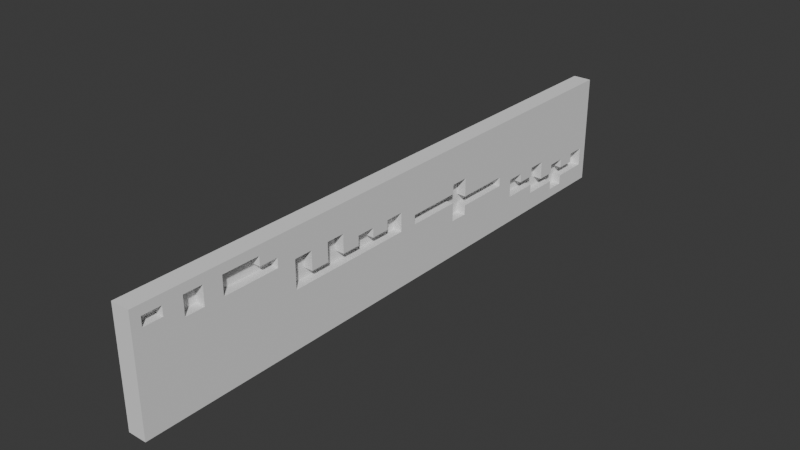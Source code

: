 # Source: untitled.blend  (saved by Blender 4.3.34; exported with 4.5.12 LTS)
import bpy
from mathutils import Matrix  # noqa: F401  (used for matrix-valued properties, if any)

bpy.ops.wm.read_factory_settings(use_empty=True)
scene = bpy.context.scene
scene.name = 'Scene'

# ---- world
world_world = bpy.data.worlds.new('World'); scene.world = world_world
world_world.use_nodes = True; world_world.node_tree.nodes.clear()
_N = world_world.node_tree.nodes; _L = world_world.node_tree.links
n0 = _N.new('ShaderNodeOutputWorld'); n0.name = 'World Output'; n0.location = (300, 300)
n1 = _N.new('ShaderNodeBackground'); n1.name = 'Background'; n1.location = (10, 300)
n1.inputs[0].default_value = (0.05088, 0.05088, 0.05088, 1.0)
_L.new(n1.outputs[0], n0.inputs[0])
n0.is_active_output = True
world_world.color = (0.05088, 0.05088, 0.05088)
world_world.sun_shadow_jitter_overblur = 0.0

# ---- meshes
me_cube = bpy.data.meshes.new('Cube')
me_cube.from_pydata([(-0.2, -16.0, 0.0), (-0.2, -16.0, 6.0), (-0.2, 16.0, 0.0), (-0.2, 16.0, 6.0), (0.3, -13.5, 4.5), (0.3, -13.5, 5.5), (0.3, 3.5, 3.0), (0.3, 3.5, 3.5), (0.3, 7.5, 3.0), (0.3, 7.5, 2.5), (0.3, -15.5, 5.0), (0.3, -15.5, 5.5), (0.3, 13.5, 2.0), (0.3, 13.5, 0.5), (0.3, 0.5, 3.5), (0.3, 0.5, 3.0), (0.3, 15.5, 2.0), (0.3, 15.5, 1.0), (0.3, 4.5, 4.0), (0.3, 4.5, 2.0), (0.3, 16.0, 6.0), (0.3, 16.0, 0.0), (0.3, 11.5, 2.5), (0.3, 14.5, 1.5), (0.3, 9.5, 2.5), (0.3, 12.5, 1.5), (0.3, 12.5, 1.0), (0.3, 8.5, 2.5), (0.3, 8.5, 1.5), (0.3, 10.5, 2.0), (0.3, 10.5, 1.5), (0.3, -16.0, 6.0), (0.3, -16.0, 0.0), (0.3, -11.5, 5.5), (0.3, -11.5, 4.5), (0.3, -8.5, 5.0), (0.3, -8.5, 4.5), (0.3, -14.5, 5.5), (0.3, -14.5, 5.0), (0.3, -6.5, 4.5), (0.3, -12.5, 5.5), (0.3, -12.5, 4.5), (0.3, -9.5, 5.5), (0.3, -9.5, 4.5), (0.3, -2.5, 4.0), (0.3, -7.5, 4.5), (0.3, -7.5, 3.0), (0.3, -1.5, 3.5), (0.3, -5.5, 3.5), (0.3, -0.5, 4.0), (0.3, -0.5, 3.0), (0.3, -3.5, 3.5), (0.3, -15.5, 6.0), (0.3, -15.5, -7.153e-07), (0.3, -14.5, 6.0), (0.3, -14.5, 0.0), (0.3, -12.5, 6.0), (0.3, -12.5, -4.172e-07), (0.3, -13.5, 6.0), (0.3, -13.5, -9.537e-07), (0.3, -9.5, 5.0), (0.3, -11.5, 6.0), (0.3, -11.5, 2.384e-07), (0.3, -9.5, 6.0), (0.3, -9.5, 9.537e-07), (0.3, -8.5, 6.0), (0.3, -8.5, 2.384e-07), (0.3, -7.5, 6.0), (0.3, -7.5, -2.384e-07), (0.3, -6.5, 3.5), (0.3, -6.5, 3.0), (0.3, -6.5, 6.0), (0.3, -6.5, -5.96e-07), (0.3, -5.5, 6.0), (0.3, -5.5, 0.0), (0.3, -4.5, 3.5), (0.3, -5.5, 4.5), (0.3, -5.5, 3.0), (0.3, -4.5, 4.5), (0.3, -4.5, 3.0), (0.3, -3.5, 4.0), (0.3, -3.5, 3.0), (0.3, -4.5, 6.0), (0.3, -4.5, 2.384e-07), (0.3, -3.5, 6.0), (0.3, -3.5, 5.96e-07), (0.3, -2.5, 3.5), (0.3, -2.5, 3.0), (0.3, -1.5, 4.0), (0.3, -1.5, 3.0), (0.3, -2.5, 6.0), (0.3, -2.5, 7.451e-07), (0.3, -0.5, 6.0), (0.3, -0.5, 3.576e-07), (0.3, -1.5, 6.0), (0.3, -1.5, 5.364e-07), (0.3, 0.5, 6.0), (0.3, 0.5, 3.576e-07), (0.3, 3.5, 4.0), (0.3, 3.5, 2.0), (0.3, 4.5, 3.0), (0.3, 4.5, 2.5), (0.3, 3.5, 6.0), (0.3, 3.5, 4.768e-07), (0.3, 4.5, 6.0), (0.3, 4.5, -1.192e-07), (0.3, 7.5, 6.0), (0.3, 7.5, -7.749e-07), (0.3, 8.5, 6.0), (0.3, 8.5, -6.557e-07), (0.3, 9.5, 2.0), (0.3, 9.5, 1.5), (0.3, 10.5, 2.5), (0.3, 10.5, 1.0), (0.3, 9.5, 6.0), (0.3, 9.5, 3.874e-07), (0.3, 10.5, 6.0), (0.3, 10.5, 1.788e-07), (0.3, 11.5, 1.5), (0.3, 11.5, 1.0), (0.3, 12.5, 2.0), (0.3, 12.5, 0.5), (0.3, 11.5, 6.0), (0.3, 11.5, 8.941e-07), (0.3, 12.5, 6.0), (0.3, 12.5, 2.98e-07), (0.3, 13.5, 1.5), (0.3, 13.5, 1.0), (0.3, 14.5, 2.0), (0.3, 14.5, 1.0), (0.3, 13.5, 6.0), (0.3, 13.5, 1.132e-06), (0.3, 15.5, 6.0), (0.3, 15.5, 9.537e-07), (0.3, 14.5, 6.0), (0.3, 14.5, 3.576e-07), (0.8, 16.0, 6.0), (0.8, 16.0, 0.0), (0.8, -16.0, 6.0), (0.8, -16.0, 0.0), (0.8, 0.5, 6.0), (0.8, 0.5, 3.576e-07), (0.8, -0.5, 3.576e-07), (0.8, -0.5, 6.0), (0.8, 4.5, 6.0), (0.8, 3.5, 6.0), (0.8, 3.5, 4.768e-07), (0.8, 4.5, -1.192e-07), (0.8, 8.5, 6.0), (0.8, 8.5, -6.557e-07), (0.8, 7.5, 6.0), (0.8, 7.5, -7.749e-07), (0.8, 15.5, 6.0), (0.8, 15.5, 9.537e-07), (0.8, 14.5, 6.0), (0.8, 14.5, 3.576e-07), (0.8, 12.5, 2.98e-07), (0.8, 13.5, 1.132e-06), (0.8, 13.5, 6.0), (0.8, 12.5, 6.0), (0.8, 10.5, 1.788e-07), (0.8, 11.5, 8.941e-07), (0.8, 11.5, 6.0), (0.8, 10.5, 6.0), (0.8, 9.5, 3.874e-07), (0.8, 9.5, 6.0), (0.8, -15.5, 6.0), (0.8, -15.5, -7.153e-07), (0.8, -14.5, 6.0), (0.8, -14.5, 0.0), (0.8, -12.5, 6.0), (0.8, -12.5, -4.172e-07), (0.8, -13.5, 6.0), (0.8, -13.5, -9.537e-07), (0.8, -11.5, 6.0), (0.8, -11.5, 2.384e-07), (0.8, -9.5, 6.0), (0.8, -9.5, 9.537e-07), (0.8, -7.5, 6.0), (0.8, -7.5, -2.384e-07), (0.8, -8.5, 6.0), (0.8, -8.5, 2.384e-07), (0.8, -5.5, 6.0), (0.8, -6.5, 6.0), (0.8, -6.5, -5.96e-07), (0.8, -5.5, 0.0), (0.8, -3.5, 6.0), (0.8, -4.5, 6.0), (0.8, -4.5, 2.384e-07), (0.8, -3.5, 5.96e-07), (0.8, -1.5, 6.0), (0.8, -2.5, 6.0), (0.8, -2.5, 7.451e-07), (0.8, -1.5, 5.364e-07), (0.8, -14.5, 5.0), (0.8, -15.5, 5.0), (0.8, -15.5, 5.5), (0.8, -14.5, 5.5), (0.8, -12.5, 5.5), (0.8, -13.5, 5.5), (0.8, -13.5, 4.5), (0.8, -12.5, 4.5), (0.8, -9.5, 5.5), (0.8, -11.5, 5.5), (0.8, -11.5, 4.5), (0.8, -9.5, 4.5), (0.8, -8.5, 5.0), (0.8, -9.5, 5.0), (0.8, -8.5, 4.5), (0.8, -6.5, 4.5), (0.8, -7.5, 4.5), (0.8, -7.5, 3.0), (0.8, -5.5, 3.5), (0.8, -6.5, 3.5), (0.8, -6.5, 3.0), (0.8, -5.5, 3.0), (0.8, -4.5, 3.0), (0.8, -4.5, 4.5), (0.8, -5.5, 4.5), (0.8, -3.5, 3.5), (0.8, -4.5, 3.5), (0.8, -2.5, 4.0), (0.8, -3.5, 4.0), (0.8, -3.5, 3.0), (0.8, -1.5, 3.5), (0.8, -2.5, 3.5), (0.8, -2.5, 3.0), (0.8, -0.5, 4.0), (0.8, -1.5, 4.0), (0.8, -1.5, 3.0), (0.8, -0.5, 3.0), (0.8, 0.5, 3.0), (0.8, 3.5, 3.0), (0.8, 3.5, 3.5), (0.8, 0.5, 3.5), (0.8, 4.5, 4.0), (0.8, 3.5, 4.0), (0.8, 3.5, 2.0), (0.8, 4.5, 2.0), (0.8, 4.5, 2.5), (0.8, 7.5, 2.5), (0.8, 7.5, 3.0), (0.8, 4.5, 3.0), (0.8, 9.5, 2.5), (0.8, 8.5, 2.5), (0.8, 8.5, 1.5), (0.8, 9.5, 1.5), (0.8, 10.5, 1.5), (0.8, 10.5, 2.0), (0.8, 9.5, 2.0), (0.8, 11.5, 2.5), (0.8, 10.5, 2.5), (0.8, 10.5, 1.0), (0.8, 12.5, 1.5), (0.8, 11.5, 1.5), (0.8, 11.5, 1.0), (0.8, 12.5, 1.0), (0.8, 12.5, 0.5), (0.8, 13.5, 0.5), (0.8, 13.5, 2.0), (0.8, 12.5, 2.0), (0.8, 14.5, 1.5), (0.8, 13.5, 1.5), (0.8, 13.5, 1.0), (0.8, 15.5, 2.0), (0.8, 14.5, 2.0), (0.8, 14.5, 1.0), (0.8, 15.5, 1.0)], [], [(2, 3, 20, 21), (117, 30, 247, 160), (32, 31, 1, 0), (2, 21, 32, 0), (20, 3, 1, 31), (98, 99, 19, 18), (97, 93, 32, 21), (92, 96, 20, 31), (38, 37, 11, 10), (116, 114, 165, 163), (6, 7, 14, 15), (102, 104, 20, 96), (105, 103, 97, 21), (128, 129, 17, 16), (9, 8, 100, 101), (106, 108, 20, 104), (109, 107, 105, 21), (111, 28, 245, 246), (13, 12, 120, 121), (134, 132, 20, 108), (133, 135, 109, 21), (119, 22, 112, 113), (126, 127, 129, 23), (131, 125, 109, 135), (124, 130, 134, 108), (30, 29, 110, 111), (118, 119, 26, 25), (123, 117, 109, 125), (116, 122, 124, 108), (111, 24, 27, 28), (117, 115, 109), (114, 116, 108), (52, 31, 138, 166), (5, 4, 41, 40), (55, 53, 32, 93), (52, 54, 92, 31), (33, 34, 43, 42), (29, 116, 163, 248), (58, 56, 92, 54), (57, 59, 55, 93), (115, 117, 160, 164), (82, 75, 220, 187), (61, 63, 92, 56), (64, 62, 57, 93), (69, 70, 77, 48), (36, 35, 60, 43), (65, 67, 92, 63), (68, 66, 64, 93), (75, 79, 81, 51), (70, 39, 45, 46), (71, 73, 92, 67), (74, 72, 68, 93), (86, 87, 89, 47), (79, 78, 76, 77), (82, 84, 92, 73), (85, 83, 74, 93), (88, 89, 50, 49), (87, 44, 80, 81), (90, 94, 92, 84), (95, 91, 85, 93), (10, 11, 52, 53), (37, 38, 55, 54), (32, 53, 167, 139), (110, 29, 248, 249), (40, 41, 57, 56), (4, 5, 58, 59), (90, 84, 186, 191), (92, 93, 142, 143), (42, 43, 64, 63), (34, 33, 61, 62), (89, 87, 226, 229), (51, 84, 186, 219), (43, 60, 63, 64), (35, 36, 66, 65), (54, 52, 166, 168), (30, 111, 246, 247), (46, 45, 67, 68), (39, 70, 72, 71), (85, 91, 192, 189), (96, 92, 143, 140), (48, 77, 74, 73), (70, 69, 71, 72), (75, 51, 219, 220), (53, 55, 169, 167), (77, 76, 73, 74), (78, 79, 83, 82), (95, 93, 142, 193), (93, 97, 141, 142), (51, 81, 85, 84), (79, 75, 82, 83), (87, 81, 223, 226), (54, 55, 169, 168), (81, 80, 84, 85), (44, 87, 91, 90), (92, 94, 190, 143), (97, 96, 140, 141), (47, 89, 95, 94), (87, 86, 90, 91), (78, 82, 187, 217), (53, 52, 166, 167), (49, 50, 93, 92), (89, 88, 94, 95), (24, 114, 165, 243), (91, 95, 193, 192), (15, 14, 96, 97), (7, 6, 103, 102), (81, 79, 216, 223), (73, 76, 218, 182), (18, 19, 105, 104), (99, 98, 102, 103), (114, 108, 148, 165), (108, 27, 244, 148), (101, 100, 104, 105), (8, 9, 107, 106), (94, 90, 191, 190), (109, 115, 164, 149), (28, 27, 108, 109), (24, 111, 115, 114), (28, 109, 149, 245), (31, 32, 139, 138), (29, 30, 117, 116), (111, 110, 114, 115), (76, 78, 217, 218), (27, 24, 243, 244), (113, 112, 116, 117), (22, 119, 123, 122), (77, 70, 214, 215), (79, 77, 215, 216), (25, 26, 125, 124), (119, 118, 122, 123), (123, 125, 156, 161), (82, 73, 182, 187), (121, 120, 124, 125), (12, 13, 131, 130), (124, 122, 162, 159), (107, 9, 240, 151), (23, 129, 135, 134), (127, 126, 130, 131), (74, 83, 188, 185), (21, 20, 136, 137), (16, 17, 133, 132), (129, 128, 134, 135), (70, 46, 211, 214), (8, 106, 150, 241), (141, 140, 143, 142), (150, 151, 149, 148), (152, 153, 137, 136), (167, 166, 138, 139), (173, 172, 168, 169), (180, 181, 179, 178), (175, 174, 170, 171), (194, 195, 167, 169), (196, 197, 168, 166), (199, 198, 170, 172), (201, 200, 173, 171), (203, 202, 176, 174), (205, 204, 175, 177), (208, 205, 177, 181), (207, 206, 180, 176), (214, 211, 179, 184), (210, 209, 183, 178), (213, 212, 182, 183), (215, 214, 184, 185), (216, 215, 185, 188), (218, 217, 187, 182), (220, 219, 186, 187), (223, 216, 188, 189), (226, 223, 189, 192), (222, 221, 191, 186), (225, 224, 190, 191), (229, 226, 192, 193), (228, 227, 143, 190), (230, 229, 193, 142), (232, 231, 141, 146), (234, 233, 145, 140), (236, 235, 144, 145), (238, 237, 146, 147), (240, 239, 147, 151), (242, 241, 150, 144), (246, 245, 149, 164), (244, 243, 165, 148), (247, 246, 164, 160), (249, 248, 163, 165), (255, 252, 160, 161), (251, 250, 162, 163), (254, 253, 159, 162), (256, 255, 161, 156), (258, 257, 156, 157), (260, 259, 158, 159), (262, 261, 154, 158), (266, 263, 157, 155), (265, 264, 152, 154), (267, 266, 155, 153), (80, 44, 221, 222), (119, 113, 252, 255), (114, 110, 249, 165), (56, 57, 171, 170), (84, 80, 222, 186), (38, 10, 195, 194), (59, 58, 172, 173), (44, 90, 191, 221), (129, 127, 263, 266), (11, 37, 197, 196), (112, 22, 250, 251), (56, 58, 172, 170), (104, 102, 145, 144), (10, 53, 167, 195), (113, 117, 160, 252), (59, 57, 171, 173), (86, 47, 224, 225), (103, 105, 147, 146), (52, 11, 196, 166), (116, 112, 251, 163), (47, 94, 190, 224), (37, 54, 168, 197), (22, 122, 162, 250), (55, 38, 194, 169), (55, 59, 173, 169), (90, 86, 225, 191), (97, 103, 146, 141), (58, 54, 168, 172), (102, 96, 140, 145), (118, 25, 253, 254), (109, 108, 148, 149), (5, 40, 198, 199), (26, 119, 255, 256), (62, 61, 174, 175), (88, 49, 227, 228), (106, 107, 151, 150), (41, 4, 200, 201), (25, 124, 159, 253), (63, 61, 174, 176), (50, 89, 229, 230), (108, 106, 150, 148), (40, 56, 170, 198), (125, 26, 256, 156), (62, 64, 177, 175), (49, 92, 143, 227), (107, 109, 149, 151), (57, 41, 201, 171), (93, 50, 230, 142), (4, 59, 173, 200), (122, 118, 254, 162), (58, 5, 199, 172), (57, 62, 175, 171), (94, 88, 228, 190), (105, 107, 151, 147), (61, 56, 170, 174), (106, 104, 144, 150), (13, 121, 257, 258), (68, 67, 178, 179), (132, 133, 153, 152), (33, 42, 202, 203), (120, 12, 259, 260), (65, 66, 181, 180), (6, 15, 231, 232), (43, 34, 204, 205), (121, 125, 156, 257), (67, 65, 180, 178), (14, 7, 233, 234), (132, 134, 154, 152), (42, 63, 176, 202), (124, 120, 260, 159), (66, 68, 179, 181), (15, 97, 141, 231), (135, 133, 153, 155), (12, 130, 158, 259), (96, 14, 234, 140), (20, 132, 152, 136), (34, 62, 175, 204), (131, 13, 258, 157), (7, 102, 145, 233), (133, 21, 137, 153), (61, 33, 203, 174), (64, 66, 181, 177), (103, 6, 232, 146), (126, 23, 261, 262), (65, 63, 176, 180), (60, 35, 206, 207), (23, 134, 154, 261), (63, 60, 207, 176), (127, 131, 157, 263), (98, 18, 235, 236), (35, 65, 180, 206), (130, 126, 262, 158), (73, 71, 183, 182), (19, 99, 237, 238), (125, 131, 157, 156), (66, 36, 208, 181), (72, 74, 185, 184), (18, 104, 144, 235), (130, 124, 159, 158), (105, 19, 238, 147), (45, 39, 209, 210), (128, 16, 264, 265), (99, 103, 146, 237), (46, 68, 179, 211), (17, 129, 266, 267), (68, 72, 184, 179), (102, 98, 236, 145), (134, 130, 158, 154), (67, 45, 210, 178), (16, 132, 152, 264), (71, 67, 178, 183), (131, 135, 155, 157), (39, 71, 183, 209), (133, 17, 267, 153), (9, 101, 239, 240), (69, 48, 212, 213), (134, 128, 265, 154), (84, 82, 187, 186), (100, 8, 241, 242), (117, 123, 161, 160), (48, 73, 182, 212), (83, 85, 189, 188), (101, 105, 147, 239), (122, 116, 163, 162), (36, 43, 205, 208), (104, 100, 242, 144), (71, 69, 213, 183)])
_uv = me_cube.uv_layers.new(name='UVMap')
_uv.uv.foreach_set('vector', [0.375, 0.25, 0.625, 0.25, 0.625, 0.5, 0.375, 0.5, 0.4462, 0.5, 0.448, 0.5, 0.448, 0.5, 0.4462, 0.5, 0.375, 0.75, 0.625, 0.75, 0.625, 1.0, 0.375, 1.0, 0.125, 0.5, 0.375, 0.5, 0.375, 0.75, 0.125, 0.75, 0.625, 0.5, 0.875, 0.5, 0.875, 0.75, 0.625, 0.75, 0.5531, 0.5056, 0.4469, 0.5056, 0.4374, 0.5027, 0.5626, 0.5027, 0.4194, 0.5083, 0.4194, 0.7417, 0.375, 0.75, 0.375, 0.5, 0.5806, 0.7417, 0.5806, 0.5083, 0.625, 0.5, 0.625, 0.75, 0.4743, 0.7446, 0.5257, 0.7446, 0.5299, 0.7471, 0.4701, 0.7471, 0.5582, 0.5, 0.5663, 0.5, 0.5663, 0.5, 0.5582, 0.5, 0.4551, 0.5079, 0.5449, 0.5079, 0.5591, 0.5082, 0.4409, 0.5082, 0.5516, 0.5077, 0.577, 0.5006, 0.625, 0.5, 0.5806, 0.5083, 0.423, 0.5006, 0.4484, 0.5077, 0.4194, 0.5083, 0.375, 0.5, 0.5665, 0.5, 0.4335, 0.5, 0.4159, 0.5, 0.5841, 0.5, 0.4506, 0.5006, 0.5494, 0.5006, 0.5642, 0.5006, 0.4358, 0.5006, 0.5547, 0.5006, 0.5843, 0.5, 0.625, 0.5, 0.577, 0.5006, 0.4157, 0.5, 0.4453, 0.5006, 0.423, 0.5006, 0.375, 0.5, 0.4353, 0.5, 0.4268, 0.5, 0.4268, 0.5, 0.4353, 0.5, 0.455, 0.5, 0.545, 0.5, 0.5483, 0.5, 0.4517, 0.5, 0.5662, 0.5, 0.5931, 0.5, 0.625, 0.5, 0.5843, 0.5, 0.4069, 0.5, 0.4338, 0.5, 0.4157, 0.5, 0.375, 0.5, 0.4559, 0.5, 0.5441, 0.5, 0.5496, 0.5, 0.4504, 0.5, 0.5476, 0.5, 0.4524, 0.5, 0.4444, 0.5, 0.5556, 0.5, 0.4526, 0.5, 0.443, 0.5, 0.4157, 0.5, 0.4338, 0.5, 0.557, 0.5, 0.5474, 0.5, 0.5662, 0.5, 0.5843, 0.5, 0.448, 0.5, 0.552, 0.5, 0.5576, 0.5, 0.4424, 0.5, 0.5432, 0.5, 0.4568, 0.5, 0.454, 0.5, 0.546, 0.5, 0.455, 0.5, 0.4418, 0.5, 0.4157, 0.5, 0.443, 0.5, 0.5582, 0.5, 0.545, 0.5, 0.557, 0.5, 0.5843, 0.5, 0.4353, 0.5, 0.5647, 0.5, 0.5732, 0.5, 0.4268, 0.5, 0.4462, 0.5, 0.4309, 0.5, 0.4157, 0.5, 0.5663, 0.5, 0.5582, 0.5, 0.5843, 0.5, 0.5362, 0.7489, 0.625, 0.75, 0.625, 0.75, 0.5362, 0.7489, 0.5272, 0.7425, 0.4728, 0.7425, 0.4556, 0.742, 0.5444, 0.742, 0.4746, 0.7428, 0.4638, 0.7489, 0.375, 0.75, 0.4194, 0.7417, 0.5362, 0.7489, 0.5254, 0.7428, 0.5806, 0.7417, 0.625, 0.75, 0.5409, 0.7417, 0.4591, 0.7417, 0.4506, 0.7417, 0.5494, 0.7417, 0.552, 0.5, 0.5538, 0.5, 0.5538, 0.5, 0.552, 0.5, 0.5202, 0.7427, 0.5582, 0.7417, 0.5806, 0.7417, 0.5254, 0.7428, 0.4418, 0.7417, 0.4798, 0.7427, 0.4746, 0.7428, 0.4194, 0.7417, 0.4309, 0.5, 0.4462, 0.5, 0.4462, 0.5, 0.4309, 0.5, 0.5371, 0.7417, 0.5378, 0.7417, 0.5378, 0.7417, 0.5371, 0.7417, 0.5444, 0.7417, 0.56, 0.7417, 0.5806, 0.7417, 0.5582, 0.7417, 0.44, 0.7417, 0.4556, 0.7417, 0.4418, 0.7417, 0.4194, 0.7417, 0.5374, 0.7417, 0.4626, 0.7417, 0.4603, 0.7417, 0.5397, 0.7417, 0.4527, 0.7417, 0.5473, 0.7417, 0.552, 0.7417, 0.448, 0.7417, 0.5492, 0.7417, 0.5645, 0.7417, 0.5806, 0.7417, 0.56, 0.7417, 0.4355, 0.7417, 0.4508, 0.7417, 0.44, 0.7417, 0.4194, 0.7417, 0.5378, 0.7417, 0.4622, 0.7417, 0.4514, 0.7417, 0.5486, 0.7417, 0.4581, 0.7417, 0.5419, 0.7417, 0.5537, 0.7417, 0.4463, 0.7417, 0.5397, 0.7417, 0.5468, 0.7417, 0.5806, 0.7417, 0.5645, 0.7417, 0.4532, 0.7417, 0.4603, 0.7417, 0.4355, 0.7417, 0.4194, 0.7417, 0.5511, 0.7417, 0.4489, 0.7417, 0.439, 0.7417, 0.561, 0.7417, 0.4641, 0.7417, 0.5359, 0.7417, 0.5392, 0.7417, 0.4608, 0.7417, 0.5371, 0.7417, 0.5551, 0.7417, 0.5806, 0.7417, 0.5468, 0.7417, 0.4449, 0.7417, 0.4629, 0.7417, 0.4532, 0.7417, 0.4194, 0.7417, 0.567, 0.7417, 0.433, 0.7417, 0.4274, 0.7417, 0.5726, 0.7417, 0.4512, 0.7417, 0.5488, 0.7417, 0.5512, 0.7417, 0.4488, 0.7417, 0.5512, 0.7417, 0.57, 0.7417, 0.5806, 0.7417, 0.5551, 0.7417, 0.43, 0.7417, 0.4488, 0.7417, 0.4449, 0.7417, 0.4194, 0.7417, 0.4701, 0.7471, 0.5299, 0.7471, 0.5362, 0.7489, 0.4638, 0.7489, 0.5257, 0.7446, 0.4743, 0.7446, 0.4746, 0.7428, 0.5254, 0.7428, 0.375, 0.75, 0.4638, 0.7489, 0.4638, 0.7489, 0.375, 0.75, 0.5576, 0.5, 0.552, 0.5, 0.552, 0.5, 0.5576, 0.5, 0.5444, 0.742, 0.4556, 0.742, 0.4418, 0.7417, 0.5582, 0.7417, 0.4728, 0.7425, 0.5272, 0.7425, 0.5202, 0.7427, 0.4798, 0.7427, 0.5512, 0.7417, 0.5551, 0.7417, 0.5551, 0.7417, 0.5512, 0.7417, 0.5806, 0.7417, 0.4194, 0.7417, 0.4194, 0.7417, 0.5806, 0.7417, 0.5494, 0.7417, 0.4506, 0.7417, 0.44, 0.7417, 0.56, 0.7417, 0.4591, 0.7417, 0.5409, 0.7417, 0.5444, 0.7417, 0.4556, 0.7417, 0.439, 0.7417, 0.4489, 0.7417, 0.4489, 0.7417, 0.439, 0.7417, 0.5486, 0.7417, 0.5551, 0.7417, 0.5551, 0.7417, 0.5486, 0.7417, 0.448, 0.7417, 0.552, 0.7417, 0.56, 0.7417, 0.44, 0.7417, 0.5473, 0.7417, 0.4527, 0.7417, 0.4508, 0.7417, 0.5492, 0.7417, 0.5254, 0.7428, 0.5362, 0.7489, 0.5362, 0.7489, 0.5254, 0.7428, 0.448, 0.5, 0.4424, 0.5, 0.4424, 0.5, 0.448, 0.5, 0.4463, 0.7417, 0.5537, 0.7417, 0.5645, 0.7417, 0.4355, 0.7417, 0.5419, 0.7417, 0.4581, 0.7417, 0.4603, 0.7417, 0.5397, 0.7417, 0.4449, 0.7417, 0.4488, 0.7417, 0.4488, 0.7417, 0.4449, 0.7417, 0.5806, 0.5083, 0.5806, 0.7417, 0.5806, 0.7417, 0.5806, 0.5083, 0.5397, 0.7417, 0.4603, 0.7417, 0.4532, 0.7417, 0.5468, 0.7417, 0.4626, 0.7417, 0.5374, 0.7417, 0.5397, 0.7417, 0.4603, 0.7417, 0.5378, 0.7417, 0.5486, 0.7417, 0.5486, 0.7417, 0.5378, 0.7417, 0.4638, 0.7489, 0.4746, 0.7428, 0.4746, 0.7428, 0.4638, 0.7489, 0.4608, 0.7417, 0.5392, 0.7417, 0.5468, 0.7417, 0.4532, 0.7417, 0.5359, 0.7417, 0.4641, 0.7417, 0.4629, 0.7417, 0.5371, 0.7417, 0.43, 0.7417, 0.4194, 0.7417, 0.4194, 0.7417, 0.43, 0.7417, 0.4194, 0.7417, 0.4194, 0.5083, 0.4194, 0.5083, 0.4194, 0.7417, 0.5486, 0.7417, 0.4514, 0.7417, 0.4449, 0.7417, 0.5551, 0.7417, 0.4622, 0.7417, 0.5378, 0.7417, 0.5371, 0.7417, 0.4629, 0.7417, 0.4512, 0.7417, 0.4488, 0.7417, 0.4488, 0.7417, 0.4512, 0.7417, 0.5254, 0.7428, 0.4746, 0.7428, 0.4746, 0.7428, 0.5254, 0.7428, 0.4488, 0.7417, 0.5512, 0.7417, 0.5551, 0.7417, 0.4449, 0.7417, 0.5488, 0.7417, 0.4512, 0.7417, 0.4488, 0.7417, 0.5512, 0.7417, 0.5806, 0.7417, 0.57, 0.7417, 0.57, 0.7417, 0.5806, 0.7417, 0.4194, 0.5083, 0.5806, 0.5083, 0.5806, 0.5083, 0.4194, 0.5083, 0.561, 0.7417, 0.439, 0.7417, 0.43, 0.7417, 0.57, 0.7417, 0.4489, 0.7417, 0.5511, 0.7417, 0.5512, 0.7417, 0.4488, 0.7417, 0.5359, 0.7417, 0.5371, 0.7417, 0.5371, 0.7417, 0.5359, 0.7417, 0.4638, 0.7489, 0.5362, 0.7489, 0.5362, 0.7489, 0.4638, 0.7489, 0.5726, 0.7417, 0.4274, 0.7417, 0.4194, 0.7417, 0.5806, 0.7417, 0.433, 0.7417, 0.567, 0.7417, 0.57, 0.7417, 0.43, 0.7417, 0.5647, 0.5, 0.5663, 0.5, 0.5663, 0.5, 0.5647, 0.5, 0.4488, 0.7417, 0.43, 0.7417, 0.43, 0.7417, 0.4488, 0.7417, 0.4409, 0.5082, 0.5591, 0.5082, 0.5806, 0.5083, 0.4194, 0.5083, 0.5449, 0.5079, 0.4551, 0.5079, 0.4484, 0.5077, 0.5516, 0.5077, 0.4514, 0.7417, 0.4622, 0.7417, 0.4622, 0.7417, 0.4514, 0.7417, 0.5468, 0.7417, 0.5392, 0.7417, 0.5392, 0.7417, 0.5468, 0.7417, 0.5626, 0.5027, 0.4374, 0.5027, 0.423, 0.5006, 0.577, 0.5006, 0.4469, 0.5056, 0.5531, 0.5056, 0.5516, 0.5077, 0.4484, 0.5077, 0.5663, 0.5, 0.5843, 0.5, 0.5843, 0.5, 0.5663, 0.5, 0.5843, 0.5, 0.5732, 0.5, 0.5732, 0.5, 0.5843, 0.5, 0.4358, 0.5006, 0.5642, 0.5006, 0.577, 0.5006, 0.423, 0.5006, 0.5494, 0.5006, 0.4506, 0.5006, 0.4453, 0.5006, 0.5547, 0.5006, 0.57, 0.7417, 0.5512, 0.7417, 0.5512, 0.7417, 0.57, 0.7417, 0.4157, 0.5, 0.4309, 0.5, 0.4309, 0.5, 0.4157, 0.5, 0.4268, 0.5, 0.5732, 0.5, 0.5843, 0.5, 0.4157, 0.5, 0.5647, 0.5, 0.4353, 0.5, 0.4337, 0.5, 0.5663, 0.5, 0.4268, 0.5, 0.4157, 0.5, 0.4157, 0.5, 0.4268, 0.5, 0.625, 0.75, 0.375, 0.75, 0.375, 0.75, 0.625, 0.75, 0.552, 0.5, 0.448, 0.5, 0.4462, 0.5, 0.5538, 0.5, 0.4424, 0.5, 0.5576, 0.5, 0.5663, 0.5, 0.4337, 0.5, 0.5392, 0.7417, 0.5359, 0.7417, 0.5359, 0.7417, 0.5392, 0.7417, 0.5732, 0.5, 0.5647, 0.5, 0.5647, 0.5, 0.5732, 0.5, 0.4504, 0.5, 0.5496, 0.5, 0.5582, 0.5, 0.4418, 0.5, 0.5441, 0.5, 0.4559, 0.5, 0.455, 0.5, 0.545, 0.5, 0.4603, 0.7417, 0.4626, 0.7417, 0.4626, 0.7417, 0.4603, 0.7417, 0.4641, 0.7417, 0.4608, 0.7417, 0.4608, 0.7417, 0.4641, 0.7417, 0.546, 0.5, 0.454, 0.5, 0.443, 0.5, 0.557, 0.5, 0.4568, 0.5, 0.5432, 0.5, 0.545, 0.5, 0.455, 0.5, 0.455, 0.5, 0.443, 0.5, 0.443, 0.5, 0.455, 0.5, 0.5371, 0.7417, 0.5468, 0.7417, 0.5468, 0.7417, 0.5371, 0.7417, 0.4517, 0.5, 0.5483, 0.5, 0.557, 0.5, 0.443, 0.5, 0.545, 0.5, 0.455, 0.5, 0.4526, 0.5, 0.5474, 0.5, 0.557, 0.5, 0.545, 0.5, 0.545, 0.5, 0.557, 0.5, 0.4453, 0.5006, 0.4506, 0.5006, 0.4506, 0.5006, 0.4453, 0.5006, 0.5556, 0.5, 0.4444, 0.5, 0.4338, 0.5, 0.5662, 0.5, 0.4524, 0.5, 0.5476, 0.5, 0.5474, 0.5, 0.4526, 0.5, 0.4532, 0.7417, 0.4629, 0.7417, 0.4629, 0.7417, 0.4532, 0.7417, 0.375, 0.5, 0.625, 0.5, 0.625, 0.5, 0.375, 0.5, 0.5841, 0.5, 0.4159, 0.5, 0.4069, 0.5, 0.5931, 0.5, 0.4335, 0.5, 0.5665, 0.5, 0.5662, 0.5, 0.4338, 0.5, 0.4581, 0.7417, 0.4463, 0.7417, 0.4463, 0.7417, 0.4581, 0.7417, 0.5494, 0.5006, 0.5547, 0.5006, 0.5547, 0.5006, 0.5494, 0.5006, 0.4194, 0.5083, 0.5806, 0.5083, 0.5806, 0.7417, 0.4194, 0.7417, 0.5547, 0.5006, 0.4453, 0.5006, 0.4157, 0.5, 0.5843, 0.5, 0.5931, 0.5, 0.4069, 0.5, 0.375, 0.5, 0.625, 0.5, 0.4638, 0.7489, 0.5362, 0.7489, 0.625, 0.75, 0.375, 0.75, 0.4798, 0.7427, 0.5202, 0.7427, 0.5254, 0.7428, 0.4746, 0.7428, 0.5492, 0.7417, 0.4508, 0.7417, 0.4355, 0.7417, 0.5645, 0.7417, 0.4556, 0.7417, 0.5444, 0.7417, 0.5582, 0.7417, 0.4418, 0.7417, 0.4743, 0.7446, 0.4701, 0.7471, 0.4638, 0.7489, 0.4746, 0.7428, 0.5299, 0.7471, 0.5257, 0.7446, 0.5254, 0.7428, 0.5362, 0.7489, 0.5272, 0.7425, 0.5444, 0.742, 0.5582, 0.7417, 0.5202, 0.7427, 0.4556, 0.742, 0.4728, 0.7425, 0.4798, 0.7427, 0.4418, 0.7417, 0.5409, 0.7417, 0.5494, 0.7417, 0.56, 0.7417, 0.5444, 0.7417, 0.4506, 0.7417, 0.4591, 0.7417, 0.4556, 0.7417, 0.44, 0.7417, 0.4527, 0.7417, 0.448, 0.7417, 0.44, 0.7417, 0.4508, 0.7417, 0.552, 0.7417, 0.5473, 0.7417, 0.5492, 0.7417, 0.56, 0.7417, 0.4581, 0.7417, 0.4463, 0.7417, 0.4355, 0.7417, 0.4603, 0.7417, 0.5537, 0.7417, 0.5419, 0.7417, 0.5397, 0.7417, 0.5645, 0.7417, 0.5374, 0.7417, 0.5397, 0.7417, 0.5468, 0.7417, 0.5397, 0.7417, 0.4603, 0.7417, 0.4626, 0.7417, 0.4603, 0.7417, 0.4532, 0.7417, 0.4641, 0.7417, 0.4608, 0.7417, 0.4532, 0.7417, 0.4629, 0.7417, 0.5392, 0.7417, 0.5359, 0.7417, 0.5371, 0.7417, 0.5468, 0.7417, 0.5378, 0.7417, 0.5486, 0.7417, 0.5551, 0.7417, 0.5371, 0.7417, 0.4514, 0.7417, 0.4622, 0.7417, 0.4629, 0.7417, 0.4449, 0.7417, 0.4512, 0.7417, 0.4488, 0.7417, 0.4449, 0.7417, 0.4488, 0.7417, 0.5512, 0.7417, 0.5488, 0.7417, 0.5512, 0.7417, 0.5551, 0.7417, 0.5511, 0.7417, 0.561, 0.7417, 0.57, 0.7417, 0.5512, 0.7417, 0.439, 0.7417, 0.4489, 0.7417, 0.4488, 0.7417, 0.43, 0.7417, 0.567, 0.7417, 0.5726, 0.7417, 0.5806, 0.7417, 0.57, 0.7417, 0.4274, 0.7417, 0.433, 0.7417, 0.43, 0.7417, 0.4194, 0.7417, 0.4551, 0.5079, 0.4409, 0.5082, 0.4194, 0.5083, 0.4484, 0.5077, 0.5591, 0.5082, 0.5449, 0.5079, 0.5516, 0.5077, 0.5806, 0.5083, 0.5531, 0.5056, 0.5626, 0.5027, 0.577, 0.5006, 0.5516, 0.5077, 0.4374, 0.5027, 0.4469, 0.5056, 0.4484, 0.5077, 0.423, 0.5006, 0.4506, 0.5006, 0.4358, 0.5006, 0.423, 0.5006, 0.4453, 0.5006, 0.5642, 0.5006, 0.5494, 0.5006, 0.5547, 0.5006, 0.577, 0.5006, 0.4353, 0.5, 0.4268, 0.5, 0.4157, 0.5, 0.4337, 0.5, 0.5732, 0.5, 0.5647, 0.5, 0.5663, 0.5, 0.5843, 0.5, 0.448, 0.5, 0.4424, 0.5, 0.4337, 0.5, 0.4462, 0.5, 0.5576, 0.5, 0.552, 0.5, 0.5538, 0.5, 0.5663, 0.5, 0.4559, 0.5, 0.4504, 0.5, 0.4418, 0.5, 0.455, 0.5, 0.5496, 0.5, 0.5441, 0.5, 0.545, 0.5, 0.5582, 0.5, 0.5432, 0.5, 0.546, 0.5, 0.557, 0.5, 0.545, 0.5, 0.454, 0.5, 0.4568, 0.5, 0.455, 0.5, 0.443, 0.5, 0.455, 0.5, 0.4517, 0.5, 0.443, 0.5, 0.4526, 0.5, 0.5483, 0.5, 0.545, 0.5, 0.5474, 0.5, 0.557, 0.5, 0.5476, 0.5, 0.5556, 0.5, 0.5662, 0.5, 0.5474, 0.5, 0.4444, 0.5, 0.4524, 0.5, 0.4526, 0.5, 0.4338, 0.5, 0.5665, 0.5, 0.5841, 0.5, 0.5931, 0.5, 0.5662, 0.5, 0.4159, 0.5, 0.4335, 0.5, 0.4338, 0.5, 0.4069, 0.5, 0.5512, 0.7417, 0.5488, 0.7417, 0.5488, 0.7417, 0.5512, 0.7417, 0.4559, 0.5, 0.4504, 0.5, 0.4504, 0.5, 0.4559, 0.5, 0.5663, 0.5, 0.5576, 0.5, 0.5576, 0.5, 0.5663, 0.5, 0.5582, 0.7417, 0.4418, 0.7417, 0.4418, 0.7417, 0.5582, 0.7417, 0.5551, 0.7417, 0.5512, 0.7417, 0.5512, 0.7417, 0.5551, 0.7417, 0.4743, 0.7446, 0.4701, 0.7471, 0.4701, 0.7471, 0.4743, 0.7446, 0.4798, 0.7427, 0.5202, 0.7427, 0.5202, 0.7427, 0.4798, 0.7427, 0.5488, 0.7417, 0.5512, 0.7417, 0.5512, 0.7417, 0.5488, 0.7417, 0.4444, 0.5, 0.4524, 0.5, 0.4524, 0.5, 0.4444, 0.5, 0.5299, 0.7471, 0.5257, 0.7446, 0.5257, 0.7446, 0.5299, 0.7471, 0.5496, 0.5, 0.5441, 0.5, 0.5441, 0.5, 0.5496, 0.5, 0.5582, 0.7417, 0.5202, 0.7427, 0.5202, 0.7427, 0.5582, 0.7417, 0.577, 0.5006, 0.5516, 0.5077, 0.5516, 0.5077, 0.577, 0.5006, 0.4701, 0.7471, 0.4638, 0.7489, 0.4638, 0.7489, 0.4701, 0.7471, 0.4504, 0.5, 0.4418, 0.5, 0.4418, 0.5, 0.4504, 0.5, 0.4798, 0.7427, 0.4418, 0.7417, 0.4418, 0.7417, 0.4798, 0.7427, 0.5511, 0.7417, 0.561, 0.7417, 0.561, 0.7417, 0.5511, 0.7417, 0.4484, 0.5077, 0.423, 0.5006, 0.423, 0.5006, 0.4484, 0.5077, 0.5362, 0.7489, 0.5299, 0.7471, 0.5299, 0.7471, 0.5362, 0.7489, 0.5582, 0.5, 0.5496, 0.5, 0.5496, 0.5, 0.5582, 0.5, 0.561, 0.7417, 0.57, 0.7417, 0.57, 0.7417, 0.561, 0.7417, 0.5257, 0.7446, 0.5254, 0.7428, 0.5254, 0.7428, 0.5257, 0.7446, 0.5441, 0.5, 0.545, 0.5, 0.545, 0.5, 0.5441, 0.5, 0.4746, 0.7428, 0.4743, 0.7446, 0.4743, 0.7446, 0.4746, 0.7428, 0.4746, 0.7428, 0.4798, 0.7427, 0.4798, 0.7427, 0.4746, 0.7428, 0.5512, 0.7417, 0.5511, 0.7417, 0.5511, 0.7417, 0.5512, 0.7417, 0.4194, 0.5083, 0.4484, 0.5077, 0.4484, 0.5077, 0.4194, 0.5083, 0.5202, 0.7427, 0.5254, 0.7428, 0.5254, 0.7428, 0.5202, 0.7427, 0.5516, 0.5077, 0.5806, 0.5083, 0.5806, 0.5083, 0.5516, 0.5077, 0.5432, 0.5, 0.546, 0.5, 0.546, 0.5, 0.5432, 0.5, 0.4157, 0.5, 0.5843, 0.5, 0.5843, 0.5, 0.4157, 0.5, 0.5272, 0.7425, 0.5444, 0.742, 0.5444, 0.742, 0.5272, 0.7425, 0.454, 0.5, 0.4568, 0.5, 0.4568, 0.5, 0.454, 0.5, 0.4556, 0.7417, 0.5444, 0.7417, 0.5444, 0.7417, 0.4556, 0.7417, 0.567, 0.7417, 0.5726, 0.7417, 0.5726, 0.7417, 0.567, 0.7417, 0.5547, 0.5006, 0.4453, 0.5006, 0.4453, 0.5006, 0.5547, 0.5006, 0.4556, 0.742, 0.4728, 0.7425, 0.4728, 0.7425, 0.4556, 0.742, 0.546, 0.5, 0.557, 0.5, 0.557, 0.5, 0.546, 0.5, 0.56, 0.7417, 0.5444, 0.7417, 0.5444, 0.7417, 0.56, 0.7417, 0.4274, 0.7417, 0.433, 0.7417, 0.433, 0.7417, 0.4274, 0.7417, 0.5843, 0.5, 0.5547, 0.5006, 0.5547, 0.5006, 0.5843, 0.5, 0.5444, 0.742, 0.5582, 0.7417, 0.5582, 0.7417, 0.5444, 0.742, 0.443, 0.5, 0.454, 0.5, 0.454, 0.5, 0.443, 0.5, 0.4556, 0.7417, 0.44, 0.7417, 0.44, 0.7417, 0.4556, 0.7417, 0.5726, 0.7417, 0.5806, 0.7417, 0.5806, 0.7417, 0.5726, 0.7417, 0.4453, 0.5006, 0.4157, 0.5, 0.4157, 0.5, 0.4453, 0.5006, 0.4418, 0.7417, 0.4556, 0.742, 0.4556, 0.742, 0.4418, 0.7417, 0.4194, 0.7417, 0.4274, 0.7417, 0.4274, 0.7417, 0.4194, 0.7417, 0.4728, 0.7425, 0.4798, 0.7427, 0.4798, 0.7427, 0.4728, 0.7425, 0.545, 0.5, 0.5432, 0.5, 0.5432, 0.5, 0.545, 0.5, 0.5202, 0.7427, 0.5272, 0.7425, 0.5272, 0.7425, 0.5202, 0.7427, 0.4418, 0.7417, 0.4556, 0.7417, 0.4556, 0.7417, 0.4418, 0.7417, 0.57, 0.7417, 0.567, 0.7417, 0.567, 0.7417, 0.57, 0.7417, 0.423, 0.5006, 0.4453, 0.5006, 0.4453, 0.5006, 0.423, 0.5006, 0.5444, 0.7417, 0.5582, 0.7417, 0.5582, 0.7417, 0.5444, 0.7417, 0.5547, 0.5006, 0.577, 0.5006, 0.577, 0.5006, 0.5547, 0.5006, 0.455, 0.5, 0.4517, 0.5, 0.4517, 0.5, 0.455, 0.5, 0.4355, 0.7417, 0.5645, 0.7417, 0.5645, 0.7417, 0.4355, 0.7417, 0.5931, 0.5, 0.4069, 0.5, 0.4069, 0.5, 0.5931, 0.5, 0.5409, 0.7417, 0.5494, 0.7417, 0.5494, 0.7417, 0.5409, 0.7417, 0.5483, 0.5, 0.545, 0.5, 0.545, 0.5, 0.5483, 0.5, 0.5492, 0.7417, 0.4508, 0.7417, 0.4508, 0.7417, 0.5492, 0.7417, 0.4551, 0.5079, 0.4409, 0.5082, 0.4409, 0.5082, 0.4551, 0.5079, 0.4506, 0.7417, 0.4591, 0.7417, 0.4591, 0.7417, 0.4506, 0.7417, 0.4517, 0.5, 0.443, 0.5, 0.443, 0.5, 0.4517, 0.5, 0.5645, 0.7417, 0.5492, 0.7417, 0.5492, 0.7417, 0.5645, 0.7417, 0.5591, 0.5082, 0.5449, 0.5079, 0.5449, 0.5079, 0.5591, 0.5082, 0.5931, 0.5, 0.5662, 0.5, 0.5662, 0.5, 0.5931, 0.5, 0.5494, 0.7417, 0.56, 0.7417, 0.56, 0.7417, 0.5494, 0.7417, 0.557, 0.5, 0.5483, 0.5, 0.5483, 0.5, 0.557, 0.5, 0.4508, 0.7417, 0.4355, 0.7417, 0.4355, 0.7417, 0.4508, 0.7417, 0.4409, 0.5082, 0.4194, 0.5083, 0.4194, 0.5083, 0.4409, 0.5082, 0.4338, 0.5, 0.4069, 0.5, 0.4069, 0.5, 0.4338, 0.5, 0.545, 0.5, 0.5474, 0.5, 0.5474, 0.5, 0.545, 0.5, 0.5806, 0.5083, 0.5591, 0.5082, 0.5591, 0.5082, 0.5806, 0.5083, 0.625, 0.5, 0.5931, 0.5, 0.5931, 0.5, 0.625, 0.5, 0.4591, 0.7417, 0.4556, 0.7417, 0.4556, 0.7417, 0.4591, 0.7417, 0.4526, 0.5, 0.455, 0.5, 0.455, 0.5, 0.4526, 0.5, 0.5449, 0.5079, 0.5516, 0.5077, 0.5516, 0.5077, 0.5449, 0.5079, 0.4069, 0.5, 0.375, 0.5, 0.375, 0.5, 0.4069, 0.5, 0.5444, 0.7417, 0.5409, 0.7417, 0.5409, 0.7417, 0.5444, 0.7417, 0.44, 0.7417, 0.4508, 0.7417, 0.4508, 0.7417, 0.44, 0.7417, 0.4484, 0.5077, 0.4551, 0.5079, 0.4551, 0.5079, 0.4484, 0.5077, 0.5476, 0.5, 0.5556, 0.5, 0.5556, 0.5, 0.5476, 0.5, 0.5492, 0.7417, 0.56, 0.7417, 0.56, 0.7417, 0.5492, 0.7417, 0.552, 0.7417, 0.5473, 0.7417, 0.5473, 0.7417, 0.552, 0.7417, 0.5556, 0.5, 0.5662, 0.5, 0.5662, 0.5, 0.5556, 0.5, 0.56, 0.7417, 0.552, 0.7417, 0.552, 0.7417, 0.56, 0.7417, 0.4524, 0.5, 0.4526, 0.5, 0.4526, 0.5, 0.4524, 0.5, 0.5531, 0.5056, 0.5626, 0.5027, 0.5626, 0.5027, 0.5531, 0.5056, 0.5473, 0.7417, 0.5492, 0.7417, 0.5492, 0.7417, 0.5473, 0.7417, 0.5474, 0.5, 0.5476, 0.5, 0.5476, 0.5, 0.5474, 0.5, 0.5468, 0.7417, 0.5397, 0.7417, 0.5397, 0.7417, 0.5468, 0.7417, 0.4374, 0.5027, 0.4469, 0.5056, 0.4469, 0.5056, 0.4374, 0.5027, 0.443, 0.5, 0.4526, 0.5, 0.4526, 0.5, 0.443, 0.5, 0.4508, 0.7417, 0.4527, 0.7417, 0.4527, 0.7417, 0.4508, 0.7417, 0.4603, 0.7417, 0.4532, 0.7417, 0.4532, 0.7417, 0.4603, 0.7417, 0.5626, 0.5027, 0.577, 0.5006, 0.577, 0.5006, 0.5626, 0.5027, 0.5474, 0.5, 0.557, 0.5, 0.557, 0.5, 0.5474, 0.5, 0.423, 0.5006, 0.4374, 0.5027, 0.4374, 0.5027, 0.423, 0.5006, 0.5537, 0.7417, 0.5419, 0.7417, 0.5419, 0.7417, 0.5537, 0.7417, 0.5665, 0.5, 0.5841, 0.5, 0.5841, 0.5, 0.5665, 0.5, 0.4469, 0.5056, 0.4484, 0.5077, 0.4484, 0.5077, 0.4469, 0.5056, 0.4463, 0.7417, 0.4355, 0.7417, 0.4355, 0.7417, 0.4463, 0.7417, 0.4159, 0.5, 0.4335, 0.5, 0.4335, 0.5, 0.4159, 0.5, 0.4355, 0.7417, 0.4603, 0.7417, 0.4603, 0.7417, 0.4355, 0.7417, 0.5516, 0.5077, 0.5531, 0.5056, 0.5531, 0.5056, 0.5516, 0.5077, 0.5662, 0.5, 0.5474, 0.5, 0.5474, 0.5, 0.5662, 0.5, 0.5645, 0.7417, 0.5537, 0.7417, 0.5537, 0.7417, 0.5645, 0.7417, 0.5841, 0.5, 0.5931, 0.5, 0.5931, 0.5, 0.5841, 0.5, 0.5397, 0.7417, 0.5645, 0.7417, 0.5645, 0.7417, 0.5397, 0.7417, 0.4526, 0.5, 0.4338, 0.5, 0.4338, 0.5, 0.4526, 0.5, 0.5419, 0.7417, 0.5397, 0.7417, 0.5397, 0.7417, 0.5419, 0.7417, 0.4069, 0.5, 0.4159, 0.5, 0.4159, 0.5, 0.4069, 0.5, 0.4506, 0.5006, 0.4358, 0.5006, 0.4358, 0.5006, 0.4506, 0.5006, 0.5374, 0.7417, 0.5397, 0.7417, 0.5397, 0.7417, 0.5374, 0.7417, 0.5662, 0.5, 0.5665, 0.5, 0.5665, 0.5, 0.5662, 0.5, 0.5551, 0.7417, 0.5371, 0.7417, 0.5371, 0.7417, 0.5551, 0.7417, 0.5642, 0.5006, 0.5494, 0.5006, 0.5494, 0.5006, 0.5642, 0.5006, 0.4418, 0.5, 0.455, 0.5, 0.455, 0.5, 0.4418, 0.5, 0.5397, 0.7417, 0.5468, 0.7417, 0.5468, 0.7417, 0.5397, 0.7417, 0.4629, 0.7417, 0.4449, 0.7417, 0.4449, 0.7417, 0.4629, 0.7417, 0.4358, 0.5006, 0.423, 0.5006, 0.423, 0.5006, 0.4358, 0.5006, 0.545, 0.5, 0.5582, 0.5, 0.5582, 0.5, 0.545, 0.5, 0.4527, 0.7417, 0.448, 0.7417, 0.448, 0.7417, 0.4527, 0.7417, 0.577, 0.5006, 0.5642, 0.5006, 0.5642, 0.5006, 0.577, 0.5006, 0.5397, 0.7417, 0.5374, 0.7417, 0.5374, 0.7417, 0.5397, 0.7417])
me_cube.update()

# ---- objects
ob_cube_001 = bpy.data.objects.new('Cube.001', me_cube)

# ---- transforms, parenting, visibility, modifiers, constraints
ob_cube_001.location = (2.2, 1.5, 24.0)

# ---- collection membership
scene.collection.objects.link(ob_cube_001)

# ---- scene / render settings (as saved in the file)
scene.frame_start = 1; scene.frame_end = 250; scene.frame_set(72)
scene.render.engine = 'BLENDER_EEVEE_NEXT'
bpy.context.view_layer.update()

# ---- added for rendering (the .blend has no active camera and no usable light): camera, sun
cam_auto = bpy.data.cameras.new('AutoCamera')
cam_auto.lens = 50.0
cam_auto.sensor_width = 36.0
cam_auto.clip_end = 1000.0
ob_auto_camera = bpy.data.objects.new('AutoCamera', cam_auto)
scene.collection.objects.link(ob_auto_camera)
ob_auto_camera.location = (32.6373, -34.6648, 51.1099)
ob_auto_camera.rotation_euler = (1.09748, -7.21219e-08, 0.694738)
scene.camera = ob_auto_camera
light_auto_sun = bpy.data.lights.new('AutoSun', 'SUN')
light_auto_sun.energy = 3.0
light_auto_sun.angle = 0.0523599
ob_auto_sun = bpy.data.objects.new('AutoSun', light_auto_sun)
scene.collection.objects.link(ob_auto_sun)
ob_auto_sun.rotation_euler = (0.872665, 0.174533, 0.523599)
bpy.context.view_layer.update()
